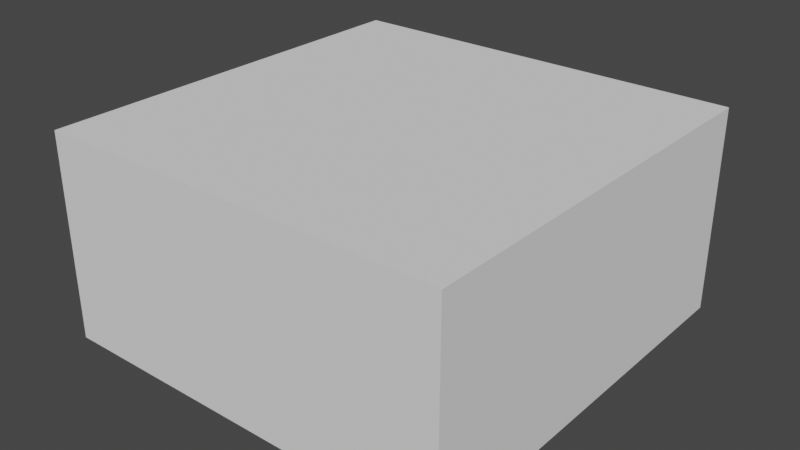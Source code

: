 # Source: 0000.blend  (saved by Blender 3.5.10; exported with 4.5.12 LTS)
import bpy
from mathutils import Matrix  # noqa: F401  (used for matrix-valued properties, if any)

bpy.ops.wm.read_factory_settings(use_empty=True)
scene = bpy.context.scene
scene.name = 'Scene'

# ---- collections
col_collection = bpy.data.collections.new('Collection'); scene.collection.children.link(col_collection)

# ---- world
world_world = bpy.data.worlds.new('World'); scene.world = world_world
world_world.use_nodes = True; world_world.node_tree.nodes.clear()
_N = world_world.node_tree.nodes; _L = world_world.node_tree.links
n0 = _N.new('ShaderNodeOutputWorld'); n0.name = 'World Output'; n0.location = (300, 300)
n1 = _N.new('ShaderNodeBackground'); n1.name = 'Background'; n1.location = (10, 300)
n1.inputs[0].default_value = (0.05088, 0.05088, 0.05088, 1.0)
_L.new(n1.outputs[0], n0.inputs[0])
n0.is_active_output = True
world_world.color = (0.05088, 0.05088, 0.05088)
world_world.use_sun_shadow = False
world_world.sun_shadow_jitter_overblur = 0.0

# ---- meshes
me_cube = bpy.data.meshes.new('Cube')
me_cube.from_pydata([(-1.0, -1.0, -2.0), (-1.0, -1.0, -1.0), (-1.0, 1.0, -2.0), (-1.0, 1.0, -1.0), (1.0, -1.0, -2.0), (1.0, -1.0, -1.0), (1.0, 1.0, -2.0), (1.0, 1.0, -1.0)], [], [(0, 1, 3, 2), (2, 3, 7, 6), (6, 7, 5, 4), (4, 5, 1, 0), (2, 6, 4, 0), (7, 3, 1, 5)])
_uv = me_cube.uv_layers.new(name='UVMap')
_uv.uv.foreach_set('vector', [0.375, 0.0, 0.625, 0.0, 0.625, 0.25, 0.375, 0.25, 0.375, 0.25, 0.625, 0.25, 0.625, 0.5, 0.375, 0.5, 0.375, 0.5, 0.625, 0.5, 0.625, 0.75, 0.375, 0.75, 0.375, 0.75, 0.625, 0.75, 0.625, 1.0, 0.375, 1.0, 0.125, 0.5, 0.375, 0.5, 0.375, 0.75, 0.125, 0.75, 0.625, 0.5, 0.875, 0.5, 0.875, 0.75, 0.625, 0.75])
me_cube.update()

# ---- objects
ob_cube = bpy.data.objects.new('Cube', me_cube)

# ---- transforms, parenting, visibility, modifiers, constraints
ob_cube.location = (0.0, 0.0, 0.0)

# ---- collection membership
col_collection.objects.link(ob_cube)

# ---- scene / render settings (as saved in the file)
scene.frame_start = 1; scene.frame_end = 250; scene.frame_set(232)
scene.render.engine = 'BLENDER_EEVEE_NEXT'
scene.cycles.sampling_pattern = 'TABULATED_SOBOL'
scene.cycles.use_light_tree = False
scene.view_settings.view_transform = 'Filmic'
bpy.context.view_layer.update()

# ---- added for rendering (the .blend has no active camera and no usable light): camera, sun
cam_auto = bpy.data.cameras.new('AutoCamera')
cam_auto.lens = 50.0
cam_auto.sensor_width = 36.0
cam_auto.clip_end = 1000.0
ob_auto_camera = bpy.data.objects.new('AutoCamera', cam_auto)
scene.collection.objects.link(ob_auto_camera)
ob_auto_camera.location = (2.77567, -3.33081, 0.720539)
ob_auto_camera.rotation_euler = (1.09748, -7.21219e-08, 0.694738)
scene.camera = ob_auto_camera
light_auto_sun = bpy.data.lights.new('AutoSun', 'SUN')
light_auto_sun.energy = 3.0
light_auto_sun.angle = 0.0523599
ob_auto_sun = bpy.data.objects.new('AutoSun', light_auto_sun)
scene.collection.objects.link(ob_auto_sun)
ob_auto_sun.rotation_euler = (0.872665, 0.174533, 0.523599)
bpy.context.view_layer.update()
